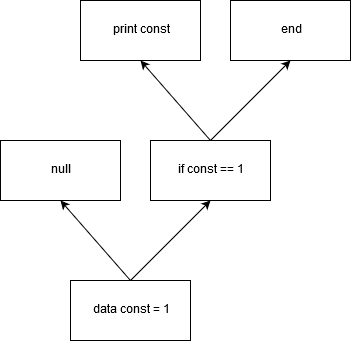

The diagram above was exported from draw.io. Its source (the exported page's mxGraphModel, read from the mxfile embedded in the PNG):
<mxGraphModel dx="1394" dy="793" grid="1" gridSize="10" guides="1" tooltips="1" connect="1" arrows="1" fold="1" page="1" pageScale="1" pageWidth="850" pageHeight="1100" math="0" shadow="0">
  <root>
    <mxCell id="0" />
    <mxCell id="1" parent="0" />
    <mxCell id="X3YhNiL12R339tFpwFbE-1" value="data const = 1" style="rounded=0;whiteSpace=wrap;html=1;" vertex="1" parent="1">
      <mxGeometry x="320" y="520" width="120" height="60" as="geometry" />
    </mxCell>
    <mxCell id="X3YhNiL12R339tFpwFbE-3" value="" style="endArrow=classic;html=1;" edge="1" parent="1">
      <mxGeometry width="50" height="50" relative="1" as="geometry">
        <mxPoint x="380" y="520" as="sourcePoint" />
        <mxPoint x="310" y="440" as="targetPoint" />
      </mxGeometry>
    </mxCell>
    <mxCell id="X3YhNiL12R339tFpwFbE-4" value="" style="endArrow=classic;html=1;" edge="1" parent="1">
      <mxGeometry width="50" height="50" relative="1" as="geometry">
        <mxPoint x="380" y="520" as="sourcePoint" />
        <mxPoint x="460" y="440" as="targetPoint" />
      </mxGeometry>
    </mxCell>
    <mxCell id="X3YhNiL12R339tFpwFbE-6" value="if const == 1" style="rounded=0;whiteSpace=wrap;html=1;" vertex="1" parent="1">
      <mxGeometry x="400" y="380" width="120" height="60" as="geometry" />
    </mxCell>
    <mxCell id="X3YhNiL12R339tFpwFbE-7" value="null" style="rounded=0;whiteSpace=wrap;html=1;" vertex="1" parent="1">
      <mxGeometry x="250" y="380" width="120" height="60" as="geometry" />
    </mxCell>
    <mxCell id="X3YhNiL12R339tFpwFbE-9" value="" style="endArrow=classic;html=1;" edge="1" parent="1">
      <mxGeometry width="50" height="50" relative="1" as="geometry">
        <mxPoint x="460" y="380" as="sourcePoint" />
        <mxPoint x="390" y="300" as="targetPoint" />
      </mxGeometry>
    </mxCell>
    <mxCell id="X3YhNiL12R339tFpwFbE-10" value="" style="endArrow=classic;html=1;" edge="1" parent="1">
      <mxGeometry width="50" height="50" relative="1" as="geometry">
        <mxPoint x="460" y="380" as="sourcePoint" />
        <mxPoint x="540" y="300" as="targetPoint" />
      </mxGeometry>
    </mxCell>
    <mxCell id="X3YhNiL12R339tFpwFbE-11" value="print const" style="rounded=0;whiteSpace=wrap;html=1;" vertex="1" parent="1">
      <mxGeometry x="330" y="240" width="120" height="60" as="geometry" />
    </mxCell>
    <mxCell id="X3YhNiL12R339tFpwFbE-12" value="end" style="rounded=0;whiteSpace=wrap;html=1;" vertex="1" parent="1">
      <mxGeometry x="480" y="240" width="120" height="60" as="geometry" />
    </mxCell>
  </root>
</mxGraphModel>